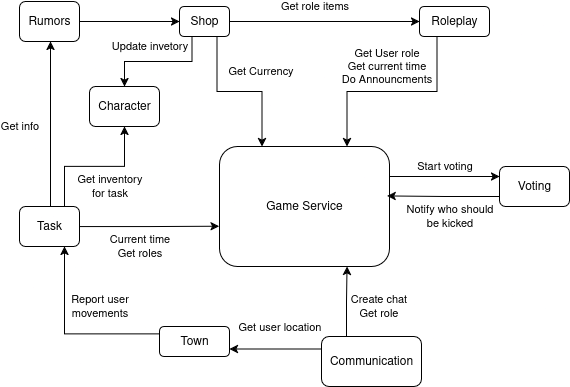

The diagram above was exported from draw.io. Its source (the exported page's mxGraphModel, read from the mxfile embedded in the PNG):
<mxGraphModel dx="792" dy="498" grid="1" gridSize="10" guides="1" tooltips="1" connect="1" arrows="1" fold="1" page="1" pageScale="1" pageWidth="850" pageHeight="1100" math="0" shadow="0">
  <root>
    <mxCell id="0" />
    <mxCell id="1" parent="0" />
    <mxCell id="tyDqYUPdeRFffAyI2iFE-16" style="edgeStyle=orthogonalEdgeStyle;rounded=0;orthogonalLoop=1;jettySize=auto;html=1;exitX=1;exitY=0.25;exitDx=0;exitDy=0;entryX=0;entryY=0.25;entryDx=0;entryDy=0;" edge="1" parent="1" source="tyDqYUPdeRFffAyI2iFE-1" target="tyDqYUPdeRFffAyI2iFE-4">
      <mxGeometry relative="1" as="geometry" />
    </mxCell>
    <mxCell id="tyDqYUPdeRFffAyI2iFE-18" value="Start voting" style="edgeLabel;html=1;align=center;verticalAlign=middle;resizable=0;points=[];" vertex="1" connectable="0" parent="tyDqYUPdeRFffAyI2iFE-16">
      <mxGeometry x="-0.088" y="1" relative="1" as="geometry">
        <mxPoint x="4" y="-9" as="offset" />
      </mxGeometry>
    </mxCell>
    <mxCell id="tyDqYUPdeRFffAyI2iFE-1" value="&lt;div&gt;Game Service&lt;/div&gt;" style="rounded=1;whiteSpace=wrap;html=1;" vertex="1" parent="1">
      <mxGeometry x="340" y="350" width="170" height="120" as="geometry" />
    </mxCell>
    <mxCell id="tyDqYUPdeRFffAyI2iFE-10" style="edgeStyle=orthogonalEdgeStyle;rounded=0;orthogonalLoop=1;jettySize=auto;html=1;exitX=0.75;exitY=1;exitDx=0;exitDy=0;entryX=0.25;entryY=0;entryDx=0;entryDy=0;" edge="1" parent="1" source="tyDqYUPdeRFffAyI2iFE-2" target="tyDqYUPdeRFffAyI2iFE-1">
      <mxGeometry relative="1" as="geometry" />
    </mxCell>
    <mxCell id="tyDqYUPdeRFffAyI2iFE-11" value="Get Currency" style="edgeLabel;html=1;align=center;verticalAlign=middle;resizable=0;points=[];" vertex="1" connectable="0" parent="tyDqYUPdeRFffAyI2iFE-10">
      <mxGeometry x="-0.4668" y="-1" relative="1" as="geometry">
        <mxPoint x="44" y="-6" as="offset" />
      </mxGeometry>
    </mxCell>
    <mxCell id="tyDqYUPdeRFffAyI2iFE-12" style="edgeStyle=orthogonalEdgeStyle;rounded=0;orthogonalLoop=1;jettySize=auto;html=1;exitX=1;exitY=0.5;exitDx=0;exitDy=0;entryX=0;entryY=0.5;entryDx=0;entryDy=0;" edge="1" parent="1" source="tyDqYUPdeRFffAyI2iFE-2" target="tyDqYUPdeRFffAyI2iFE-3">
      <mxGeometry relative="1" as="geometry" />
    </mxCell>
    <mxCell id="tyDqYUPdeRFffAyI2iFE-13" value="Get role items" style="edgeLabel;html=1;align=center;verticalAlign=middle;resizable=0;points=[];" vertex="1" connectable="0" parent="tyDqYUPdeRFffAyI2iFE-12">
      <mxGeometry x="-0.219" y="-1" relative="1" as="geometry">
        <mxPoint x="10" y="-16" as="offset" />
      </mxGeometry>
    </mxCell>
    <mxCell id="tyDqYUPdeRFffAyI2iFE-24" value="Update invetory" style="edgeStyle=orthogonalEdgeStyle;rounded=0;orthogonalLoop=1;jettySize=auto;html=1;exitX=0.25;exitY=1;exitDx=0;exitDy=0;entryX=0.5;entryY=0;entryDx=0;entryDy=0;" edge="1" parent="1" source="tyDqYUPdeRFffAyI2iFE-2" target="tyDqYUPdeRFffAyI2iFE-8">
      <mxGeometry x="0.1489" y="-15" relative="1" as="geometry">
        <mxPoint as="offset" />
      </mxGeometry>
    </mxCell>
    <mxCell id="tyDqYUPdeRFffAyI2iFE-2" value="&lt;div&gt;Shop&lt;/div&gt;" style="rounded=1;whiteSpace=wrap;html=1;" vertex="1" parent="1">
      <mxGeometry x="300" y="210" width="50" height="30" as="geometry" />
    </mxCell>
    <mxCell id="tyDqYUPdeRFffAyI2iFE-14" style="edgeStyle=orthogonalEdgeStyle;rounded=0;orthogonalLoop=1;jettySize=auto;html=1;exitX=0.25;exitY=1;exitDx=0;exitDy=0;entryX=0.75;entryY=0;entryDx=0;entryDy=0;" edge="1" parent="1" source="tyDqYUPdeRFffAyI2iFE-3" target="tyDqYUPdeRFffAyI2iFE-1">
      <mxGeometry relative="1" as="geometry" />
    </mxCell>
    <mxCell id="tyDqYUPdeRFffAyI2iFE-15" value="Get User role&lt;br&gt;&lt;div&gt;Get current time&lt;/div&gt;&lt;div&gt;Do Announcments&lt;/div&gt;" style="edgeLabel;html=1;align=center;verticalAlign=middle;resizable=0;points=[];labelBackgroundColor=default;" vertex="1" connectable="0" parent="tyDqYUPdeRFffAyI2iFE-14">
      <mxGeometry x="-0.0971" y="-1" relative="1" as="geometry">
        <mxPoint x="-16" y="-24" as="offset" />
      </mxGeometry>
    </mxCell>
    <mxCell id="tyDqYUPdeRFffAyI2iFE-3" value="&lt;div&gt;Roleplay&lt;/div&gt;" style="rounded=1;whiteSpace=wrap;html=1;" vertex="1" parent="1">
      <mxGeometry x="540" y="210" width="70" height="30" as="geometry" />
    </mxCell>
    <mxCell id="tyDqYUPdeRFffAyI2iFE-4" value="Voting" style="rounded=1;whiteSpace=wrap;html=1;" vertex="1" parent="1">
      <mxGeometry x="620" y="370" width="70" height="40" as="geometry" />
    </mxCell>
    <mxCell id="tyDqYUPdeRFffAyI2iFE-19" value="&lt;div&gt;Create chat&lt;/div&gt;&lt;div&gt;Get role&lt;/div&gt;" style="edgeStyle=orthogonalEdgeStyle;rounded=0;orthogonalLoop=1;jettySize=auto;html=1;exitX=0.25;exitY=0;exitDx=0;exitDy=0;entryX=0.75;entryY=1;entryDx=0;entryDy=0;" edge="1" parent="1" source="tyDqYUPdeRFffAyI2iFE-5" target="tyDqYUPdeRFffAyI2iFE-1">
      <mxGeometry x="0.0071" y="-33" relative="1" as="geometry">
        <mxPoint x="-1" y="5" as="offset" />
      </mxGeometry>
    </mxCell>
    <mxCell id="tyDqYUPdeRFffAyI2iFE-20" value="Get user location" style="edgeStyle=orthogonalEdgeStyle;rounded=0;orthogonalLoop=1;jettySize=auto;html=1;exitX=0;exitY=0.25;exitDx=0;exitDy=0;entryX=1;entryY=0.75;entryDx=0;entryDy=0;" edge="1" parent="1" source="tyDqYUPdeRFffAyI2iFE-5" target="tyDqYUPdeRFffAyI2iFE-6">
      <mxGeometry x="-0.087" y="-22" relative="1" as="geometry">
        <mxPoint as="offset" />
      </mxGeometry>
    </mxCell>
    <mxCell id="tyDqYUPdeRFffAyI2iFE-5" value="Communication" style="rounded=1;whiteSpace=wrap;html=1;" vertex="1" parent="1">
      <mxGeometry x="442" y="540" width="100" height="50" as="geometry" />
    </mxCell>
    <mxCell id="tyDqYUPdeRFffAyI2iFE-21" value="&lt;div&gt;Report user&lt;/div&gt;&lt;div&gt;movements&lt;/div&gt;" style="edgeStyle=orthogonalEdgeStyle;rounded=0;orthogonalLoop=1;jettySize=auto;html=1;exitX=0;exitY=0.25;exitDx=0;exitDy=0;entryX=0.75;entryY=1;entryDx=0;entryDy=0;" edge="1" parent="1" source="tyDqYUPdeRFffAyI2iFE-6" target="tyDqYUPdeRFffAyI2iFE-7">
      <mxGeometry x="-0.3425" y="-27" relative="1" as="geometry">
        <mxPoint as="offset" />
      </mxGeometry>
    </mxCell>
    <mxCell id="tyDqYUPdeRFffAyI2iFE-6" value="Town" style="rounded=1;whiteSpace=wrap;html=1;" vertex="1" parent="1">
      <mxGeometry x="280" y="530" width="70" height="30" as="geometry" />
    </mxCell>
    <mxCell id="tyDqYUPdeRFffAyI2iFE-23" value="&lt;div&gt;Get inventory&lt;/div&gt;&lt;div&gt;for task&lt;/div&gt;" style="edgeStyle=orthogonalEdgeStyle;rounded=0;orthogonalLoop=1;jettySize=auto;html=1;exitX=0.75;exitY=0;exitDx=0;exitDy=0;entryX=0.5;entryY=1;entryDx=0;entryDy=0;" edge="1" parent="1" source="tyDqYUPdeRFffAyI2iFE-7" target="tyDqYUPdeRFffAyI2iFE-8">
      <mxGeometry x="0.2143" y="-20" relative="1" as="geometry">
        <mxPoint as="offset" />
      </mxGeometry>
    </mxCell>
    <mxCell id="tyDqYUPdeRFffAyI2iFE-25" value="Get info" style="edgeStyle=orthogonalEdgeStyle;rounded=0;orthogonalLoop=1;jettySize=auto;html=1;exitX=0.5;exitY=0;exitDx=0;exitDy=0;" edge="1" parent="1">
      <mxGeometry x="-0.0303" y="31" relative="1" as="geometry">
        <mxPoint x="171" y="410" as="sourcePoint" />
        <mxPoint x="171" y="245" as="targetPoint" />
        <mxPoint as="offset" />
      </mxGeometry>
    </mxCell>
    <mxCell id="tyDqYUPdeRFffAyI2iFE-7" value="Task" style="rounded=1;whiteSpace=wrap;html=1;" vertex="1" parent="1">
      <mxGeometry x="140" y="410" width="60" height="40" as="geometry" />
    </mxCell>
    <mxCell id="tyDqYUPdeRFffAyI2iFE-8" value="Character" style="rounded=1;whiteSpace=wrap;html=1;" vertex="1" parent="1">
      <mxGeometry x="210" y="290" width="70" height="40" as="geometry" />
    </mxCell>
    <mxCell id="tyDqYUPdeRFffAyI2iFE-26" style="edgeStyle=orthogonalEdgeStyle;rounded=0;orthogonalLoop=1;jettySize=auto;html=1;exitX=1;exitY=0.5;exitDx=0;exitDy=0;entryX=0;entryY=0.5;entryDx=0;entryDy=0;" edge="1" parent="1" source="tyDqYUPdeRFffAyI2iFE-9" target="tyDqYUPdeRFffAyI2iFE-2">
      <mxGeometry relative="1" as="geometry" />
    </mxCell>
    <mxCell id="tyDqYUPdeRFffAyI2iFE-9" value="Rumors" style="rounded=1;whiteSpace=wrap;html=1;" vertex="1" parent="1">
      <mxGeometry x="140" y="205" width="60" height="40" as="geometry" />
    </mxCell>
    <mxCell id="tyDqYUPdeRFffAyI2iFE-17" value="&lt;div&gt;Notify who should&lt;/div&gt;&lt;div&gt;be kicked&lt;/div&gt;" style="edgeStyle=orthogonalEdgeStyle;rounded=0;orthogonalLoop=1;jettySize=auto;html=1;exitX=0;exitY=0.75;exitDx=0;exitDy=0;entryX=0.986;entryY=0.412;entryDx=0;entryDy=0;entryPerimeter=0;" edge="1" parent="1" source="tyDqYUPdeRFffAyI2iFE-4" target="tyDqYUPdeRFffAyI2iFE-1">
      <mxGeometry x="-0.115" y="20" relative="1" as="geometry">
        <mxPoint as="offset" />
      </mxGeometry>
    </mxCell>
    <mxCell id="tyDqYUPdeRFffAyI2iFE-22" value="&lt;div&gt;Current time&lt;/div&gt;&lt;div&gt;Get roles&lt;/div&gt;" style="edgeStyle=orthogonalEdgeStyle;rounded=0;orthogonalLoop=1;jettySize=auto;html=1;exitX=1;exitY=0.5;exitDx=0;exitDy=0;entryX=-0.002;entryY=0.664;entryDx=0;entryDy=0;entryPerimeter=0;" edge="1" parent="1" source="tyDqYUPdeRFffAyI2iFE-7" target="tyDqYUPdeRFffAyI2iFE-1">
      <mxGeometry x="-0.1426" y="-20" relative="1" as="geometry">
        <mxPoint as="offset" />
      </mxGeometry>
    </mxCell>
  </root>
</mxGraphModel>